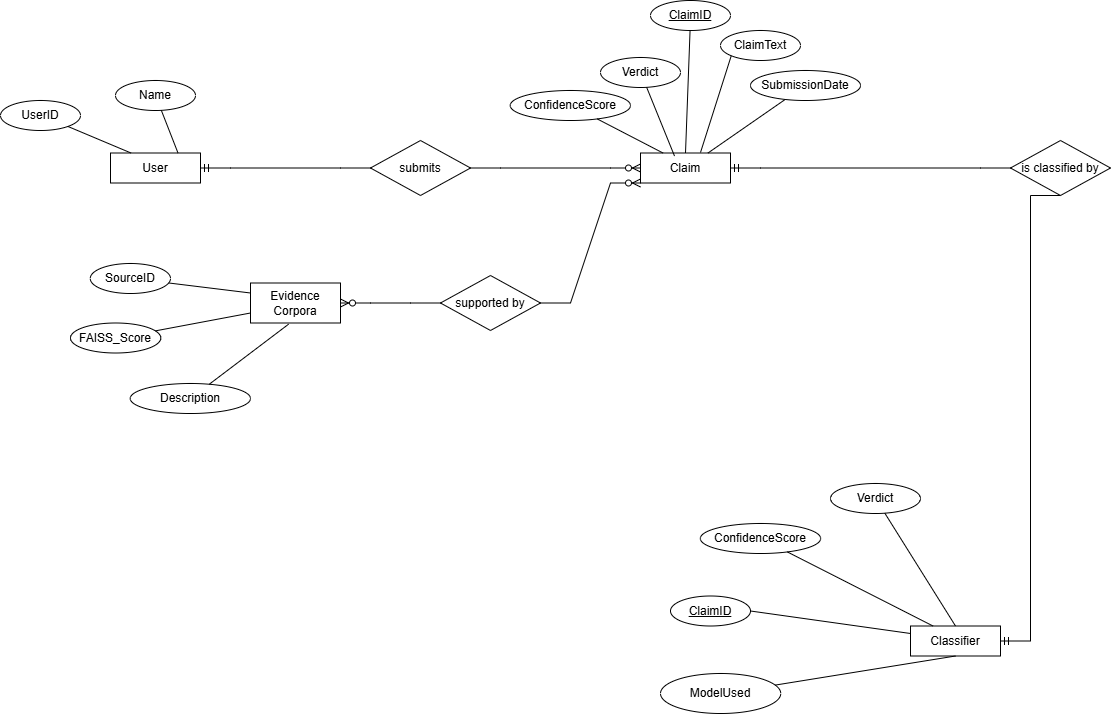

The diagram above was exported from draw.io. Its source (the exported page's mxGraphModel, read from the mxfile embedded in the PNG):
<mxGraphModel dx="2050" dy="902" grid="1" gridSize="10" guides="1" tooltips="1" connect="1" arrows="1" fold="1" page="1" pageScale="1" pageWidth="1700" pageHeight="1100" math="0" shadow="0">
  <root>
    <mxCell id="0" />
    <mxCell id="1" parent="0" />
    <mxCell id="49IzWYazgRXeFsUiZaRi-1" parent="1" style="rounded=0;whiteSpace=wrap;html=1;" value="Claim" vertex="1">
      <mxGeometry height="30" width="90" x="900" y="359.5" as="geometry" />
    </mxCell>
    <mxCell id="49IzWYazgRXeFsUiZaRi-2" parent="1" style="rounded=0;whiteSpace=wrap;html=1;" value="Classifier" vertex="1">
      <mxGeometry height="30" width="90" x="1170" y="832.5" as="geometry" />
    </mxCell>
    <mxCell id="49IzWYazgRXeFsUiZaRi-3" parent="1" style="rounded=0;whiteSpace=wrap;html=1;" value="Evidence Corpora" vertex="1">
      <mxGeometry height="40" width="90" x="510" y="489.5" as="geometry" />
    </mxCell>
    <mxCell id="49IzWYazgRXeFsUiZaRi-4" parent="1" style="rounded=0;whiteSpace=wrap;html=1;" value="User" vertex="1">
      <mxGeometry height="30" width="90" x="370" y="359.5" as="geometry" />
    </mxCell>
    <mxCell id="49IzWYazgRXeFsUiZaRi-6" parent="1" style="rhombus;whiteSpace=wrap;html=1;" value="submits" vertex="1">
      <mxGeometry height="55" width="100" x="630" y="347" as="geometry" />
    </mxCell>
    <mxCell id="49IzWYazgRXeFsUiZaRi-18" edge="1" parent="1" source="49IzWYazgRXeFsUiZaRi-6" style="edgeStyle=entityRelationEdgeStyle;fontSize=12;html=1;endArrow=ERzeroToMany;endFill=1;rounded=0;" value="">
      <mxGeometry height="100" relative="1" width="100" as="geometry">
        <mxPoint x="800" y="469.5" as="sourcePoint" />
        <mxPoint x="900" y="374.5" as="targetPoint" />
      </mxGeometry>
    </mxCell>
    <mxCell id="49IzWYazgRXeFsUiZaRi-22" parent="1" style="rhombus;whiteSpace=wrap;html=1;" value="is classified by" vertex="1">
      <mxGeometry height="55" width="100" x="1270" y="347" as="geometry" />
    </mxCell>
    <mxCell id="49IzWYazgRXeFsUiZaRi-23" parent="1" style="rhombus;whiteSpace=wrap;html=1;" value="supported by" vertex="1">
      <mxGeometry height="55" width="100" x="700" y="482" as="geometry" />
    </mxCell>
    <mxCell id="49IzWYazgRXeFsUiZaRi-33" edge="1" parent="1" source="49IzWYazgRXeFsUiZaRi-23" style="edgeStyle=entityRelationEdgeStyle;fontSize=12;html=1;endArrow=ERzeroToMany;endFill=1;rounded=0;entryX=0;entryY=1;entryDx=0;entryDy=0;" target="49IzWYazgRXeFsUiZaRi-1" value="">
      <mxGeometry height="100" relative="1" width="100" as="geometry">
        <mxPoint x="810" y="537" as="sourcePoint" />
        <mxPoint x="910" y="437" as="targetPoint" />
      </mxGeometry>
    </mxCell>
    <mxCell id="49IzWYazgRXeFsUiZaRi-35" edge="1" parent="1" source="49IzWYazgRXeFsUiZaRi-23" style="edgeStyle=entityRelationEdgeStyle;fontSize=12;html=1;endArrow=ERzeroToMany;endFill=1;rounded=0;entryX=1;entryY=0.5;entryDx=0;entryDy=0;" target="49IzWYazgRXeFsUiZaRi-3" value="">
      <mxGeometry height="100" relative="1" width="100" as="geometry">
        <mxPoint x="520" y="657" as="sourcePoint" />
        <mxPoint x="620" y="557" as="targetPoint" />
      </mxGeometry>
    </mxCell>
    <mxCell id="49IzWYazgRXeFsUiZaRi-37" edge="1" parent="1" source="49IzWYazgRXeFsUiZaRi-22" style="edgeStyle=entityRelationEdgeStyle;fontSize=12;html=1;endArrow=ERmandOne;rounded=0;" target="49IzWYazgRXeFsUiZaRi-1" value="">
      <mxGeometry height="100" relative="1" width="100" as="geometry">
        <mxPoint x="1060" y="597.5" as="sourcePoint" />
        <mxPoint x="1000" y="420" as="targetPoint" />
      </mxGeometry>
    </mxCell>
    <mxCell id="49IzWYazgRXeFsUiZaRi-46" edge="1" parent="1" source="49IzWYazgRXeFsUiZaRi-22" style="edgeStyle=entityRelationEdgeStyle;fontSize=12;html=1;endArrow=ERmandOne;rounded=0;exitX=0.5;exitY=1;exitDx=0;exitDy=0;" target="49IzWYazgRXeFsUiZaRi-2" value="">
      <mxGeometry height="100" relative="1" width="100" as="geometry">
        <mxPoint x="870" y="657" as="sourcePoint" />
        <mxPoint x="845" y="819.5" as="targetPoint" />
      </mxGeometry>
    </mxCell>
    <mxCell id="49IzWYazgRXeFsUiZaRi-50" parent="1" style="ellipse;whiteSpace=wrap;html=1;align=center;" value="SubmissionDate" vertex="1">
      <mxGeometry height="30" width="110" x="1010" y="277" as="geometry" />
    </mxCell>
    <mxCell id="49IzWYazgRXeFsUiZaRi-54" parent="1" style="ellipse;whiteSpace=wrap;html=1;align=center;fontStyle=4;" value="ClaimID" vertex="1">
      <mxGeometry height="30" width="80" x="930" y="802.5" as="geometry" />
    </mxCell>
    <mxCell id="49IzWYazgRXeFsUiZaRi-57" edge="1" parent="1" source="49IzWYazgRXeFsUiZaRi-54" style="endArrow=none;html=1;rounded=0;entryX=0;entryY=0.25;entryDx=0;entryDy=0;exitX=1;exitY=0.5;exitDx=0;exitDy=0;" target="49IzWYazgRXeFsUiZaRi-2" value="">
      <mxGeometry height="50" relative="1" width="50" as="geometry">
        <mxPoint x="650" y="792.5" as="sourcePoint" />
        <mxPoint x="700" y="742.5" as="targetPoint" />
      </mxGeometry>
    </mxCell>
    <mxCell id="49IzWYazgRXeFsUiZaRi-60" parent="1" style="ellipse;whiteSpace=wrap;html=1;align=center;fontStyle=4;" value="ClaimID" vertex="1">
      <mxGeometry height="30" width="80" x="910" y="207" as="geometry" />
    </mxCell>
    <mxCell id="49IzWYazgRXeFsUiZaRi-61" edge="1" parent="1" source="49IzWYazgRXeFsUiZaRi-60" style="endArrow=none;html=1;rounded=0;entryX=0.5;entryY=0;entryDx=0;entryDy=0;" target="49IzWYazgRXeFsUiZaRi-1" value="">
      <mxGeometry height="50" relative="1" width="50" as="geometry">
        <mxPoint x="970" y="287" as="sourcePoint" />
        <mxPoint x="1040" y="295" as="targetPoint" />
      </mxGeometry>
    </mxCell>
    <mxCell id="49IzWYazgRXeFsUiZaRi-68" edge="1" parent="1" source="49IzWYazgRXeFsUiZaRi-50" style="endArrow=none;html=1;rounded=0;entryX=0.75;entryY=0;entryDx=0;entryDy=0;" target="49IzWYazgRXeFsUiZaRi-1" value="">
      <mxGeometry height="50" relative="1" width="50" as="geometry">
        <mxPoint x="1000" y="287" as="sourcePoint" />
        <mxPoint x="1010" y="327" as="targetPoint" />
      </mxGeometry>
    </mxCell>
    <mxCell id="49IzWYazgRXeFsUiZaRi-70" parent="1" style="ellipse;whiteSpace=wrap;html=1;align=center;" value="ClaimText" vertex="1">
      <mxGeometry height="30" width="80" x="980" y="237" as="geometry" />
    </mxCell>
    <mxCell id="49IzWYazgRXeFsUiZaRi-71" edge="1" parent="1" source="49IzWYazgRXeFsUiZaRi-70" style="endArrow=none;html=1;rounded=0;exitX=0;exitY=1;exitDx=0;exitDy=0;" value="">
      <mxGeometry height="50" relative="1" width="50" as="geometry">
        <mxPoint x="1000" y="269" as="sourcePoint" />
        <mxPoint x="960" y="359" as="targetPoint" />
      </mxGeometry>
    </mxCell>
    <mxCell id="49IzWYazgRXeFsUiZaRi-73" parent="1" style="ellipse;whiteSpace=wrap;html=1;align=center;" value="Verdict" vertex="1">
      <mxGeometry height="30" width="80" x="860" y="264" as="geometry" />
    </mxCell>
    <mxCell id="49IzWYazgRXeFsUiZaRi-74" edge="1" parent="1" source="49IzWYazgRXeFsUiZaRi-73" style="endArrow=none;html=1;rounded=0;entryX=0.378;entryY=0.102;entryDx=0;entryDy=0;entryPerimeter=0;" target="49IzWYazgRXeFsUiZaRi-1" value="">
      <mxGeometry height="50" relative="1" width="50" as="geometry">
        <mxPoint x="782" y="274" as="sourcePoint" />
        <mxPoint x="750" y="347" as="targetPoint" />
      </mxGeometry>
    </mxCell>
    <mxCell id="49IzWYazgRXeFsUiZaRi-75" parent="1" style="ellipse;whiteSpace=wrap;html=1;align=center;" value="ConfidenceScore" vertex="1">
      <mxGeometry height="30" width="120.25" x="769.75" y="297" as="geometry" />
    </mxCell>
    <mxCell id="49IzWYazgRXeFsUiZaRi-76" edge="1" parent="1" source="49IzWYazgRXeFsUiZaRi-75" style="endArrow=none;html=1;rounded=0;entryX=0.25;entryY=0;entryDx=0;entryDy=0;" target="49IzWYazgRXeFsUiZaRi-1" value="">
      <mxGeometry height="50" relative="1" width="50" as="geometry">
        <mxPoint x="759.75" y="307" as="sourcePoint" />
        <mxPoint x="920.25" y="379.5" as="targetPoint" />
      </mxGeometry>
    </mxCell>
    <mxCell id="49IzWYazgRXeFsUiZaRi-81" parent="1" style="ellipse;whiteSpace=wrap;html=1;align=center;" value="Verdict" vertex="1">
      <mxGeometry height="30" width="90" x="1090" y="690" as="geometry" />
    </mxCell>
    <mxCell id="49IzWYazgRXeFsUiZaRi-82" edge="1" parent="1" source="49IzWYazgRXeFsUiZaRi-81" style="endArrow=none;html=1;rounded=0;entryX=0.5;entryY=0;entryDx=0;entryDy=0;" target="49IzWYazgRXeFsUiZaRi-2" value="">
      <mxGeometry height="50" relative="1" width="50" as="geometry">
        <mxPoint x="632" y="687" as="sourcePoint" />
        <mxPoint x="784" y="776" as="targetPoint" />
      </mxGeometry>
    </mxCell>
    <mxCell id="49IzWYazgRXeFsUiZaRi-83" parent="1" style="ellipse;whiteSpace=wrap;html=1;align=center;" value="ConfidenceScore" vertex="1">
      <mxGeometry height="30" width="120.25" x="959.87" y="730" as="geometry" />
    </mxCell>
    <mxCell id="49IzWYazgRXeFsUiZaRi-84" edge="1" parent="1" source="49IzWYazgRXeFsUiZaRi-83" style="endArrow=none;html=1;rounded=0;entryX=0.25;entryY=0;entryDx=0;entryDy=0;" target="49IzWYazgRXeFsUiZaRi-2" value="">
      <mxGeometry height="50" relative="1" width="50" as="geometry">
        <mxPoint x="609.75" y="720" as="sourcePoint" />
        <mxPoint x="770.25" y="792.5" as="targetPoint" />
      </mxGeometry>
    </mxCell>
    <mxCell id="49IzWYazgRXeFsUiZaRi-87" parent="1" style="ellipse;whiteSpace=wrap;html=1;align=center;" value="ModelUsed" vertex="1">
      <mxGeometry height="40" width="120.25" x="920" y="880" as="geometry" />
    </mxCell>
    <mxCell id="49IzWYazgRXeFsUiZaRi-88" edge="1" parent="1" source="49IzWYazgRXeFsUiZaRi-87" style="endArrow=none;html=1;rounded=0;entryX=0.5;entryY=1;entryDx=0;entryDy=0;" target="49IzWYazgRXeFsUiZaRi-2" value="">
      <mxGeometry height="50" relative="1" width="50" as="geometry">
        <mxPoint x="670" y="885.5" as="sourcePoint" />
        <mxPoint x="830.5" y="958" as="targetPoint" />
      </mxGeometry>
    </mxCell>
    <mxCell id="49IzWYazgRXeFsUiZaRi-103" parent="1" style="ellipse;whiteSpace=wrap;html=1;align=center;" value="Description" vertex="1">
      <mxGeometry height="30" width="120.25" x="389.75" y="590" as="geometry" />
    </mxCell>
    <mxCell id="49IzWYazgRXeFsUiZaRi-104" edge="1" parent="1" source="49IzWYazgRXeFsUiZaRi-103" style="endArrow=none;html=1;rounded=0;entryX=0.423;entryY=1.03;entryDx=0;entryDy=0;entryPerimeter=0;" target="49IzWYazgRXeFsUiZaRi-3" value="">
      <mxGeometry height="50" relative="1" width="50" as="geometry">
        <mxPoint x="420" y="640" as="sourcePoint" />
        <mxPoint x="580.5" y="712.5" as="targetPoint" />
      </mxGeometry>
    </mxCell>
    <mxCell id="49IzWYazgRXeFsUiZaRi-109" parent="1" style="ellipse;whiteSpace=wrap;html=1;align=center;" value="FAISS_Score" vertex="1">
      <mxGeometry height="30" width="90.25" x="330" y="529.5" as="geometry" />
    </mxCell>
    <mxCell id="49IzWYazgRXeFsUiZaRi-110" edge="1" parent="1" source="49IzWYazgRXeFsUiZaRi-109" style="endArrow=none;html=1;rounded=0;entryX=0;entryY=0.75;entryDx=0;entryDy=0;" target="49IzWYazgRXeFsUiZaRi-3" value="">
      <mxGeometry height="50" relative="1" width="50" as="geometry">
        <mxPoint x="362.25" y="607" as="sourcePoint" />
        <mxPoint x="514.25" y="696" as="targetPoint" />
      </mxGeometry>
    </mxCell>
    <mxCell id="49IzWYazgRXeFsUiZaRi-111" parent="1" style="ellipse;whiteSpace=wrap;html=1;align=center;" value="SourceID" vertex="1">
      <mxGeometry height="30" width="80.25" x="349.75" y="470" as="geometry" />
    </mxCell>
    <mxCell id="49IzWYazgRXeFsUiZaRi-112" edge="1" parent="1" source="49IzWYazgRXeFsUiZaRi-111" style="endArrow=none;html=1;rounded=0;entryX=0;entryY=0.25;entryDx=0;entryDy=0;" target="49IzWYazgRXeFsUiZaRi-3" value="">
      <mxGeometry height="50" relative="1" width="50" as="geometry">
        <mxPoint x="340" y="640" as="sourcePoint" />
        <mxPoint x="500.5" y="712.5" as="targetPoint" />
      </mxGeometry>
    </mxCell>
    <mxCell id="49IzWYazgRXeFsUiZaRi-113" parent="1" style="ellipse;whiteSpace=wrap;html=1;align=center;" value="Name" vertex="1">
      <mxGeometry height="30" width="80" x="375" y="287" as="geometry" />
    </mxCell>
    <mxCell id="49IzWYazgRXeFsUiZaRi-114" edge="1" parent="1" source="49IzWYazgRXeFsUiZaRi-113" style="endArrow=none;html=1;rounded=0;entryX=0.75;entryY=0;entryDx=0;entryDy=0;" target="49IzWYazgRXeFsUiZaRi-4" value="">
      <mxGeometry height="50" relative="1" width="50" as="geometry">
        <mxPoint x="252.25" y="254" as="sourcePoint" />
        <mxPoint x="404.25" y="343" as="targetPoint" />
      </mxGeometry>
    </mxCell>
    <mxCell id="49IzWYazgRXeFsUiZaRi-115" parent="1" style="ellipse;whiteSpace=wrap;html=1;align=center;" value="UserID" vertex="1">
      <mxGeometry height="30" width="80" x="260" y="307" as="geometry" />
    </mxCell>
    <mxCell id="49IzWYazgRXeFsUiZaRi-116" edge="1" parent="1" source="49IzWYazgRXeFsUiZaRi-115" style="endArrow=none;html=1;rounded=0;entryX=0.25;entryY=0;entryDx=0;entryDy=0;" value="">
      <mxGeometry height="50" relative="1" width="50" as="geometry">
        <mxPoint x="230" y="287" as="sourcePoint" />
        <mxPoint x="390.5" y="359.5" as="targetPoint" />
      </mxGeometry>
    </mxCell>
    <mxCell id="49IzWYazgRXeFsUiZaRi-118" edge="1" parent="1" source="49IzWYazgRXeFsUiZaRi-6" style="edgeStyle=entityRelationEdgeStyle;fontSize=12;html=1;endArrow=ERmandOne;rounded=0;entryX=1;entryY=0.5;entryDx=0;entryDy=0;" target="49IzWYazgRXeFsUiZaRi-4" value="">
      <mxGeometry height="100" relative="1" width="100" as="geometry">
        <mxPoint x="550" y="447" as="sourcePoint" />
        <mxPoint x="650" y="347" as="targetPoint" />
      </mxGeometry>
    </mxCell>
  </root>
</mxGraphModel>